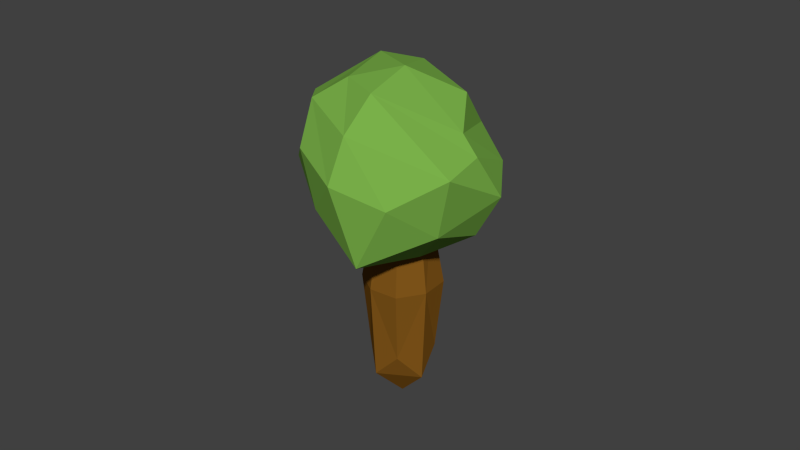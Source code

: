 # Source: tree.blend  (saved by Blender 2.76.0; exported with 4.5.12 LTS)
import bpy
from mathutils import Matrix  # noqa: F401  (used for matrix-valued properties, if any)

bpy.ops.wm.read_factory_settings(use_empty=True)
scene = bpy.context.scene
scene.name = 'Scene'

# ---- collections
col_collection_1 = bpy.data.collections.new('Collection 1'); scene.collection.children.link(col_collection_1)

# ---- materials (node trees are filled in below, after node groups)
mat_listy = bpy.data.materials.new('listy')
mat_listy.alpha_threshold = 0.0
mat_listy.diffuse_color = (0.1994, 0.448, 0.06899, 1.0)
mat_listy.specular_color = (0.25, 0.25, 0.25)
mat_listy.roughness = 0.5
mat_listy.specular_intensity = 0.5158
mat_kmen = bpy.data.materials.new('kmen')
mat_kmen.alpha_threshold = 0.0
mat_kmen.diffuse_color = (0.233, 0.09813, 0.01106, 1.0)
mat_kmen.specular_color = (0.25, 0.25, 0.25)
mat_kmen.roughness = 0.5

# ---- material node trees

# ---- world
world_world = bpy.data.worlds.new('World'); scene.world = world_world
world_world.color = (0.05088, 0.05088, 0.05088)
world_world.use_sun_shadow = False
world_world.sun_shadow_jitter_overblur = 0.0
world_world.cycles.sampling_method = 'MANUAL'
world_world.cycles.sample_map_resolution = 256

# ---- meshes
me_icosphere_059 = bpy.data.meshes.new('Icosphere.059')
me_icosphere_059.from_pydata([(-0.02763, 0.01938, -1.104), (0.7256, -0.5119, -0.757), (-0.2653, -0.8214, -0.4976), (-0.8037, -0.2914, -0.5094), (-0.2605, 0.8457, -0.5164), (0.7643, 0.513, -0.6242), (0.01468, -0.8415, 0.1967), (-0.8163, -0.1065, 0.3625), (-0.7093, 0.5633, 0.2399), (0.3487, 0.8281, 0.133), (1.024, -0.07296, -0.05837), (0.5667, -0.02973, 0.4691), (-0.173, -0.4906, -0.9318), (0.3374, -0.2427, -1.277), (0.2708, -0.803, -0.7361), (0.869, 0.002898, -0.7851), (0.4226, 0.3164, -0.9755), (-0.5257, 0.0, -0.8507), (-0.6656, -0.5152, -0.5298), (-0.1554, 0.4978, -0.8811), (-0.6819, 0.498, -0.5532), (0.2959, 0.7987, -0.6692), (1.102, -0.3355, -0.3438), (1.026, 0.3589, -0.2609), (-0.2817, -0.8939, -0.05995), (0.3338, -0.8984, -0.3081), (-0.9651, -0.2597, -0.09389), (-0.6174, -0.6525, 0.06648), (-0.556, 0.7991, -0.138), (-0.9657, 0.3558, -0.09578), (0.5767, 0.7906, -0.2698), (0.04258, 0.9867, -0.1851), (0.4319, -0.8812, 0.09086), (-0.3306, -0.354, 0.5975), (-0.9553, 0.2125, 0.2248), (-0.1976, 0.7887, 0.2422), (0.7906, 0.4543, 0.06295), (0.3049, -0.5567, 0.4581), (0.8606, -0.168, 0.08953), (-0.07287, -0.07347, 0.6783), (-0.2047, 0.4448, 0.571), (0.4305, 0.3897, 0.3395), (0.306, 0.6737, -1.263), (-0.07762, 0.3697, -1.414), (-0.4102, 0.6614, -1.156), (-0.02665, 0.9655, -1.005), (0.1128, -0.04607, -0.1897), (-0.217, 1.381, -2.229), (0.2356, 0.8956, -1.096), (0.1317, 1.208, -2.02), (0.1973, 0.4488, -1.403), (0.3012, 0.1363, -0.479), (-0.1977, 0.9471, -2.15), (-0.3398, 0.4396, -1.322), (0.0552, -0.0587, -0.5757), (-0.4833, 1.198, -1.928), (-0.3016, 0.8864, -1.016), (-0.1581, 0.1284, -0.4103), (-0.1539, 1.459, -1.799), (0.08789, 0.3234, -0.3136), (0.2341, 0.4253, -0.5664), (0.2082, 0.1231, -0.7738), (-0.1551, 0.1169, -0.7194), (-0.1292, 0.4191, -0.512), (0.08789, 1.248, -1.685), (0.05711, 0.8879, -1.932), (-0.3754, 0.8805, -1.867), (-0.3446, 1.24, -1.62)], [], [(0, 13, 12), (1, 13, 15), (0, 12, 17), (0, 17, 19), (0, 19, 16), (1, 15, 22), (2, 14, 24), (3, 18, 26), (4, 20, 28), (5, 21, 30), (1, 22, 25), (2, 24, 27), (3, 26, 29), (4, 28, 31), (5, 30, 23), (6, 32, 37), (7, 33, 39), (8, 34, 40), (9, 35, 41), (10, 36, 38), (38, 41, 11), (38, 36, 41), (36, 9, 41), (41, 40, 11), (41, 35, 40), (35, 8, 40), (40, 39, 11), (40, 34, 39), (34, 7, 39), (39, 37, 11), (39, 33, 37), (33, 6, 37), (37, 38, 11), (37, 32, 38), (32, 10, 38), (23, 36, 10), (23, 30, 36), (30, 9, 36), (31, 35, 9), (31, 28, 35), (28, 8, 35), (29, 34, 8), (29, 26, 34), (26, 7, 34), (27, 33, 7), (27, 24, 33), (24, 6, 33), (25, 32, 6), (25, 22, 32), (22, 10, 32), (30, 31, 9), (30, 21, 31), (21, 4, 31), (28, 29, 8), (28, 20, 29), (20, 3, 29), (26, 27, 7), (26, 18, 27), (18, 2, 27), (24, 25, 6), (24, 14, 25), (14, 1, 25), (22, 23, 10), (22, 15, 23), (15, 5, 23), (16, 21, 5), (16, 19, 21), (19, 4, 21), (19, 20, 4), (19, 17, 20), (17, 3, 20), (17, 18, 3), (17, 12, 18), (12, 2, 18), (15, 16, 5), (15, 13, 16), (13, 0, 16), (12, 14, 2), (12, 13, 14), (13, 1, 14), (42, 64, 48), (42, 65, 49), (42, 61, 50), (42, 60, 51), (43, 65, 50), (43, 66, 52), (43, 62, 53), (43, 61, 54), (44, 66, 53), (44, 67, 55), (44, 63, 56), (44, 62, 57), (45, 67, 56), (45, 64, 58), (45, 60, 48), (45, 63, 59), (59, 51, 60), (51, 54, 61), (54, 57, 62), (57, 59, 63), (58, 55, 67), (55, 52, 66), (52, 49, 65), (49, 58, 64), (49, 64, 42), (50, 65, 42), (51, 61, 42), (48, 60, 42), (52, 65, 43), (53, 66, 43), (54, 62, 43), (50, 61, 43), (55, 66, 44), (56, 67, 44), (57, 63, 44), (53, 62, 44), (58, 67, 45), (48, 64, 45), (59, 60, 45), (56, 63, 45), (46, 51, 59), (46, 54, 51), (46, 57, 54), (46, 59, 57), (47, 55, 58), (47, 52, 55), (47, 49, 52), (47, 58, 49)])
me_icosphere_059.polygons.foreach_set('material_index', [0, 0, 0, 0, 0, 0, 0, 0, 0, 0, 0, 0, 0, 0, 0, 0, 0, 0, 0, 0, 0, 0, 0, 0, 0, 0, 0, 0, 0, 0, 0, 0, 0, 0, 0, 0, 0, 0, 0, 0, 0, 0, 0, 0, 0, 0, 0, 0, 0, 0, 0, 0, 0, 0, 0, 0, 0, 0, 0, 0, 0, 0, 0, 0, 0, 0, 0, 0, 0, 0, 0, 0, 0, 0, 0, 0, 0, 0, 0, 0, 1, 1, 1, 1, 1, 1, 1, 1, 1, 1, 1, 1, 1, 1, 1, 1, 1, 1, 1, 1, 1, 1, 1, 1, 1, 1, 1, 1, 1, 1, 1, 1, 1, 1, 1, 1, 1, 1, 1, 1, 1, 1, 1, 1, 1, 1, 1, 1])
me_icosphere_059.materials.append(mat_listy)
me_icosphere_059.materials.append(mat_kmen)
me_icosphere_059.use_remesh_preserve_volume = False
me_icosphere_059.use_remesh_preserve_attributes = False
me_icosphere_059.use_mirror_vertex_groups = False
me_icosphere_059.update()

# ---- objects
ob_icosphere_059 = bpy.data.objects.new('Icosphere_059', me_icosphere_059)

# ---- transforms, parenting, visibility, modifiers, constraints
ob_icosphere_059.location = (0.09125, 0.1268, 1.436)
ob_icosphere_059.rotation_euler = (-0.6107, -0.1317, -0.1855)
ob_icosphere_059.scale = (0.6465, 0.6465, 0.6465)
ob_icosphere_059.lineart.crease_threshold = 0.0

# ---- collection membership
col_collection_1.objects.link(ob_icosphere_059)

# ---- scene / render settings (as saved in the file)
scene.frame_start = 1; scene.frame_end = 250; scene.frame_set(1)
scene.render.engine = 'CYCLES'
scene.render.resolution_percentage = 50
scene.render.dither_intensity = 0.0
scene.cycles.use_denoising = False
scene.cycles.samples = 10
scene.cycles.sampling_pattern = 'TABULATED_SOBOL'
scene.cycles.light_sampling_threshold = 0.0
scene.cycles.use_adaptive_sampling = False
scene.cycles.use_light_tree = False
scene.cycles.blur_glossy = 0.0
scene.cycles.pixel_filter_type = 'GAUSSIAN'
scene.cycles.sample_clamp_indirect = 0.0
scene.view_settings.view_transform = 'Standard'
bpy.context.view_layer.update()

# ---- added for rendering (the .blend has no active camera and no usable light): camera, sun
cam_auto = bpy.data.cameras.new('AutoCamera')
cam_auto.lens = 50.0
cam_auto.sensor_width = 36.0
cam_auto.clip_end = 1000.0
ob_auto_camera = bpy.data.objects.new('AutoCamera', cam_auto)
scene.collection.objects.link(ob_auto_camera)
ob_auto_camera.location = (3.85159, -4.44224, 3.87285)
ob_auto_camera.rotation_euler = (1.09748, -7.21219e-08, 0.694738)
scene.camera = ob_auto_camera
light_auto_sun = bpy.data.lights.new('AutoSun', 'SUN')
light_auto_sun.energy = 3.0
light_auto_sun.angle = 0.0523599
ob_auto_sun = bpy.data.objects.new('AutoSun', light_auto_sun)
scene.collection.objects.link(ob_auto_sun)
ob_auto_sun.rotation_euler = (0.872665, 0.174533, 0.523599)
bpy.context.view_layer.update()
